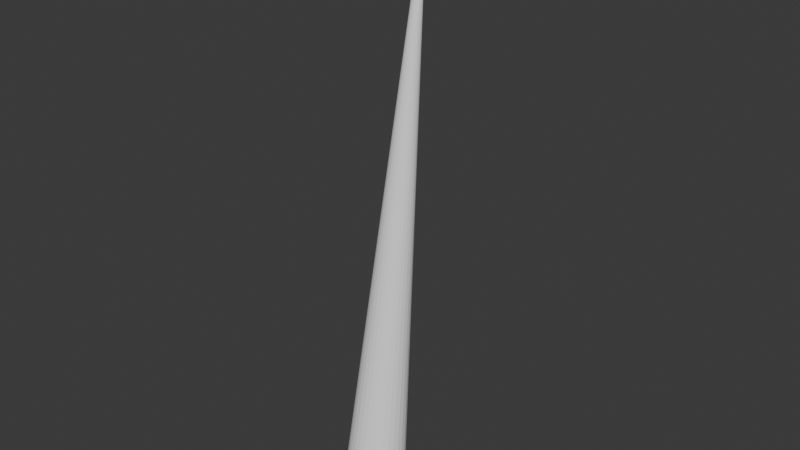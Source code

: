 # Source: spike3.blend  (saved by Blender 4.5.91; exported with 4.5.12 LTS)
import bpy
from mathutils import Matrix  # noqa: F401  (used for matrix-valued properties, if any)

bpy.ops.wm.read_factory_settings(use_empty=True)
scene = bpy.context.scene
scene.name = 'Scene'

# ---- collections
col_collection = bpy.data.collections.new('Collection'); scene.collection.children.link(col_collection)

# ---- world
world_world = bpy.data.worlds.new('World'); scene.world = world_world
world_world.use_nodes = True; world_world.node_tree.nodes.clear()
_N = world_world.node_tree.nodes; _L = world_world.node_tree.links
n0 = _N.new('ShaderNodeOutputWorld'); n0.name = 'World Output'; n0.location = (200, 100)
n1 = _N.new('ShaderNodeBackground'); n1.name = 'Background'; n1.location = (-200, 100)
n1.inputs[0].default_value = (0.05088, 0.05088, 0.05088, 1.0)
_L.new(n1.outputs[0], n0.inputs[0])
n0.is_active_output = True
world_world.color = (0.05088, 0.05088, 0.05088)
world_world.sun_shadow_jitter_overblur = 0.0

# ---- meshes
me_cone_054 = bpy.data.meshes.new('Cone.054')
me_cone_054.from_pydata([(0.0, 1.0, -1.0), (0.2079, 0.9781, -1.0), (0.4067, 0.9135, -1.0), (0.5878, 0.809, -1.0), (0.7431, 0.6691, -1.0), (0.866, 0.5, -1.0), (0.9511, 0.309, -1.0), (0.9945, 0.1045, -1.0), (0.9945, -0.1045, -1.0), (0.9511, -0.309, -1.0), (0.866, -0.5, -1.0), (0.7431, -0.6691, -1.0), (0.5878, -0.809, -1.0), (0.4067, -0.9135, -1.0), (0.2079, -0.9781, -1.0), (0.0, -1.0, -1.0), (-0.2079, -0.9781, -1.0), (-0.4067, -0.9135, -1.0), (-0.5878, -0.809, -1.0), (-0.7431, -0.6691, -1.0), (-0.866, -0.5, -1.0), (-0.9511, -0.309, -1.0), (-0.9945, -0.1045, -1.0), (-0.9945, 0.1045, -1.0), (-0.9511, 0.309, -1.0), (-0.866, 0.5, -1.0), (-0.7431, 0.6691, -1.0), (-0.5878, 0.809, -1.0), (-0.4067, 0.9135, -1.0), (-0.2079, 0.9781, -1.0), (-2.194, 5.258, 17.34)], [], [(0, 30, 1), (1, 30, 2), (2, 30, 3), (3, 30, 4), (4, 30, 5), (5, 30, 6), (6, 30, 7), (7, 30, 8), (8, 30, 9), (9, 30, 10), (10, 30, 11), (11, 30, 12), (12, 30, 13), (13, 30, 14), (14, 30, 15), (15, 30, 16), (16, 30, 17), (17, 30, 18), (18, 30, 19), (19, 30, 20), (20, 30, 21), (21, 30, 22), (22, 30, 23), (23, 30, 24), (24, 30, 25), (25, 30, 26), (26, 30, 27), (27, 30, 28), (0, 1, 2, 3, 4, 5, 6, 7, 8, 9, 10, 11, 12, 13, 14, 15, 16, 17, 18, 19, 20, 21, 22, 23, 24, 25, 26, 27, 28, 29), (28, 30, 29), (29, 30, 0)])
_uv = me_cone_054.uv_layers.new(name='UVMap')
_uv.uv.foreach_set('vector', [0.25, 0.49, 0.25, 0.25, 0.2999, 0.4848, 0.2999, 0.4848, 0.25, 0.25, 0.3476, 0.4693, 0.3476, 0.4693, 0.25, 0.25, 0.3911, 0.4442, 0.3911, 0.4442, 0.25, 0.25, 0.4284, 0.4106, 0.4284, 0.4106, 0.25, 0.25, 0.4578, 0.37, 0.4578, 0.37, 0.25, 0.25, 0.4783, 0.3242, 0.4783, 0.3242, 0.25, 0.25, 0.4887, 0.2751, 0.4887, 0.2751, 0.25, 0.25, 0.4887, 0.2249, 0.4887, 0.2249, 0.25, 0.25, 0.4783, 0.1758, 0.4783, 0.1758, 0.25, 0.25, 0.4578, 0.13, 0.4578, 0.13, 0.25, 0.25, 0.4284, 0.08941, 0.4284, 0.08941, 0.25, 0.25, 0.3911, 0.05584, 0.3911, 0.05584, 0.25, 0.25, 0.3476, 0.03075, 0.3476, 0.03075, 0.25, 0.25, 0.2999, 0.01524, 0.2999, 0.01524, 0.25, 0.25, 0.25, 0.01, 0.25, 0.01, 0.25, 0.25, 0.2001, 0.01524, 0.2001, 0.01524, 0.25, 0.25, 0.1524, 0.03075, 0.1524, 0.03075, 0.25, 0.25, 0.1089, 0.05584, 0.1089, 0.05584, 0.25, 0.25, 0.07165, 0.08941, 0.07165, 0.08941, 0.25, 0.25, 0.04215, 0.13, 0.04215, 0.13, 0.25, 0.25, 0.02175, 0.1758, 0.02175, 0.1758, 0.25, 0.25, 0.01131, 0.2249, 0.01131, 0.2249, 0.25, 0.25, 0.01131, 0.2751, 0.01131, 0.2751, 0.25, 0.25, 0.02175, 0.3242, 0.02175, 0.3242, 0.25, 0.25, 0.04215, 0.37, 0.04215, 0.37, 0.25, 0.25, 0.07165, 0.4106, 0.07165, 0.4106, 0.25, 0.25, 0.1089, 0.4442, 0.1089, 0.4442, 0.25, 0.25, 0.1524, 0.4693, 0.75, 0.49, 0.7999, 0.4848, 0.8476, 0.4693, 0.8911, 0.4442, 0.9284, 0.4106, 0.9578, 0.37, 0.9783, 0.3242, 0.9887, 0.2751, 0.9887, 0.2249, 0.9783, 0.1758, 0.9578, 0.13, 0.9284, 0.08941, 0.8911, 0.05584, 0.8476, 0.03075, 0.7999, 0.01524, 0.75, 0.01, 0.7001, 0.01524, 0.6524, 0.03075, 0.6089, 0.05584, 0.5716, 0.08941, 0.5422, 0.13, 0.5217, 0.1758, 0.5113, 0.2249, 0.5113, 0.2751, 0.5217, 0.3242, 0.5422, 0.37, 0.5716, 0.4106, 0.6089, 0.4442, 0.6524, 0.4693, 0.7001, 0.4848, 0.1524, 0.4693, 0.25, 0.25, 0.2001, 0.4848, 0.2001, 0.4848, 0.25, 0.25, 0.25, 0.49])
me_cone_054.update()

# ---- objects
ob_cone = bpy.data.objects.new('Cone', me_cone_054)

# ---- transforms, parenting, visibility, modifiers, constraints
ob_cone.location = (0.0, 0.0, 0.0)

# ---- collection membership
col_collection.objects.link(ob_cone)

# ---- scene / render settings (as saved in the file)
scene.frame_start = 1; scene.frame_end = 250; scene.frame_set(1)
scene.render.engine = 'BLENDER_EEVEE_NEXT'
bpy.context.view_layer.update()

# ---- added for rendering (the .blend has no active camera and no usable light): camera, sun
cam_auto = bpy.data.cameras.new('AutoCamera')
cam_auto.lens = 50.0
cam_auto.sensor_width = 36.0
cam_auto.clip_end = 1000.0
ob_auto_camera = bpy.data.objects.new('AutoCamera', cam_auto)
scene.collection.objects.link(ob_auto_camera)
ob_auto_camera.location = (17.5728, -19.6782, 22.7094)
ob_auto_camera.rotation_euler = (1.09748, -7.21219e-08, 0.694738)
scene.camera = ob_auto_camera
light_auto_sun = bpy.data.lights.new('AutoSun', 'SUN')
light_auto_sun.energy = 3.0
light_auto_sun.angle = 0.0523599
ob_auto_sun = bpy.data.objects.new('AutoSun', light_auto_sun)
scene.collection.objects.link(ob_auto_sun)
ob_auto_sun.rotation_euler = (0.872665, 0.174533, 0.523599)
bpy.context.view_layer.update()
